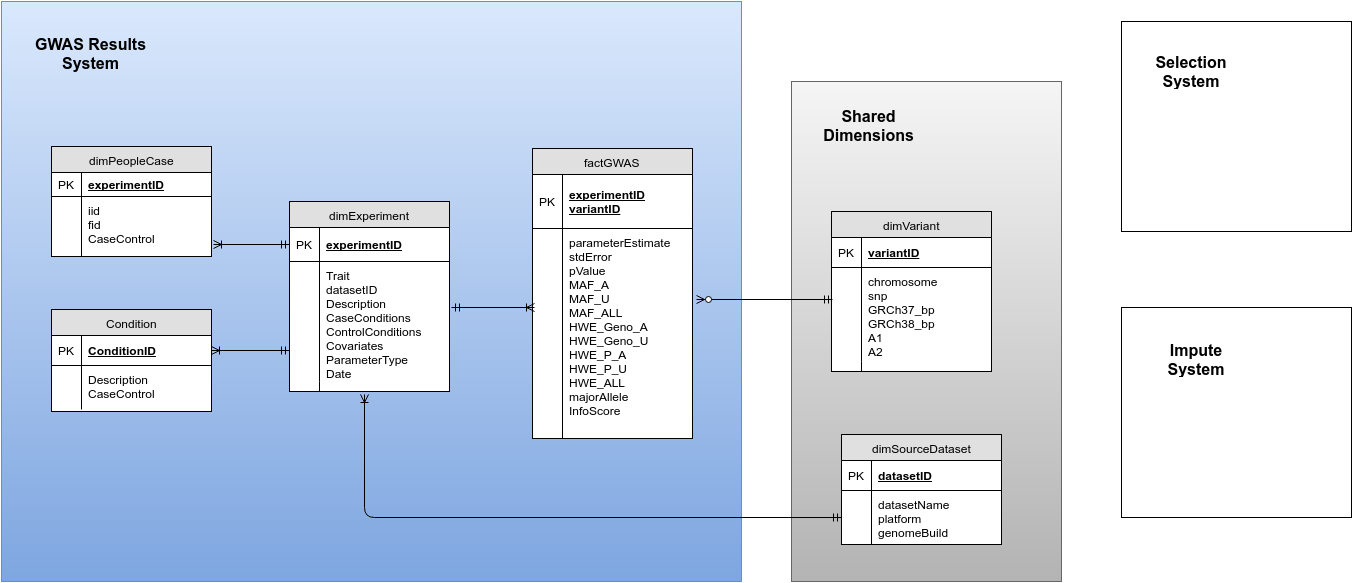

The diagram above was exported from draw.io. Its source (the exported page's mxGraphModel, read from the mxfile embedded in the PNG):
<mxGraphModel dx="2047" dy="785" grid="1" gridSize="10" guides="1" tooltips="1" connect="1" arrows="1" fold="1" page="1" pageScale="1" pageWidth="826" pageHeight="1169" background="#ffffff" math="0" shadow="0">
  <root>
    <mxCell id="0" />
    <mxCell id="1" parent="0" />
    <mxCell id="21df238fbdeaf28e-3" value="" style="whiteSpace=wrap;html=1;plain-gray" vertex="1" parent="1">
      <mxGeometry x="600" y="410" width="270" height="500" as="geometry" />
    </mxCell>
    <mxCell id="21df238fbdeaf28e-1" value="" style="whiteSpace=wrap;html=1;plain-blue" vertex="1" parent="1">
      <mxGeometry x="-190" y="330" width="740" height="580" as="geometry" />
    </mxCell>
    <mxCell id="1a21167a25a623b6-1" value="factGWAS" style="swimlane;html=1;fontStyle=0;childLayout=stackLayout;horizontal=1;startSize=26;fillColor=#e0e0e0;horizontalStack=0;resizeParent=1;resizeLast=0;collapsible=1;marginBottom=0;swimlaneFillColor=#ffffff;align=center;" vertex="1" parent="1">
      <mxGeometry x="341" y="477" width="160" height="290" as="geometry" />
    </mxCell>
    <mxCell id="1a21167a25a623b6-2" value="&lt;div&gt;experimentID&lt;/div&gt;&lt;div&gt;variantID&lt;/div&gt;" style="shape=partialRectangle;top=0;left=0;right=0;bottom=1;html=1;align=left;verticalAlign=middle;fillColor=none;spacingLeft=34;spacingRight=4;whiteSpace=wrap;overflow=hidden;rotatable=0;points=[[0,0.5],[1,0.5]];portConstraint=eastwest;dropTarget=0;fontStyle=5;" vertex="1" parent="1a21167a25a623b6-1">
      <mxGeometry y="26" width="160" height="54" as="geometry" />
    </mxCell>
    <mxCell id="1a21167a25a623b6-3" value="PK" style="shape=partialRectangle;top=0;left=0;bottom=0;html=1;fillColor=none;align=left;verticalAlign=middle;spacingLeft=4;spacingRight=4;whiteSpace=wrap;overflow=hidden;rotatable=0;points=[];portConstraint=eastwest;part=1;" vertex="1" connectable="0" parent="1a21167a25a623b6-2">
      <mxGeometry width="30" height="54" as="geometry" />
    </mxCell>
    <mxCell id="1a21167a25a623b6-10" value="&lt;div&gt;parameterEstimate&lt;br&gt;&lt;div&gt;stdError&lt;/div&gt;&lt;div&gt;pValue&lt;/div&gt;&lt;div&gt;MAF_A&lt;div&gt;MAF_U&lt;/div&gt;&lt;div&gt;MAF_ALL&lt;/div&gt;&lt;div&gt;HWE_Geno_A&lt;/div&gt;&lt;div&gt;HWE_Geno_U&lt;/div&gt;&lt;div&gt;HWE_P_A&lt;/div&gt;&lt;div&gt;HWE_P_U&lt;/div&gt;&lt;/div&gt;&lt;div&gt;HWE_ALL&lt;/div&gt;&lt;div&gt;majorAllele&lt;/div&gt;&lt;/div&gt;&lt;div&gt;InfoScore&lt;/div&gt;" style="shape=partialRectangle;top=0;left=0;right=0;bottom=0;html=1;align=left;verticalAlign=top;fillColor=none;spacingLeft=34;spacingRight=4;whiteSpace=wrap;overflow=hidden;rotatable=0;points=[[0,0.5],[1,0.5]];portConstraint=eastwest;dropTarget=0;" vertex="1" parent="1a21167a25a623b6-1">
      <mxGeometry y="80" width="160" height="210" as="geometry" />
    </mxCell>
    <mxCell id="1a21167a25a623b6-11" value="" style="shape=partialRectangle;top=0;left=0;bottom=0;html=1;fillColor=none;align=left;verticalAlign=top;spacingLeft=4;spacingRight=4;whiteSpace=wrap;overflow=hidden;rotatable=0;points=[];portConstraint=eastwest;part=1;" vertex="1" connectable="0" parent="1a21167a25a623b6-10">
      <mxGeometry width="30" height="210" as="geometry" />
    </mxCell>
    <mxCell id="1a21167a25a623b6-20" value="dimVariant" style="swimlane;html=1;fontStyle=0;childLayout=stackLayout;horizontal=1;startSize=26;fillColor=#e0e0e0;horizontalStack=0;resizeParent=1;resizeLast=0;collapsible=1;marginBottom=0;swimlaneFillColor=#ffffff;align=center;" vertex="1" parent="1">
      <mxGeometry x="640" y="540" width="160" height="160" as="geometry" />
    </mxCell>
    <mxCell id="1a21167a25a623b6-21" value="variantID" style="shape=partialRectangle;top=0;left=0;right=0;bottom=1;html=1;align=left;verticalAlign=middle;fillColor=none;spacingLeft=34;spacingRight=4;whiteSpace=wrap;overflow=hidden;rotatable=0;points=[[0,0.5],[1,0.5]];portConstraint=eastwest;dropTarget=0;fontStyle=5;" vertex="1" parent="1a21167a25a623b6-20">
      <mxGeometry y="26" width="160" height="30" as="geometry" />
    </mxCell>
    <mxCell id="1a21167a25a623b6-22" value="PK" style="shape=partialRectangle;top=0;left=0;bottom=0;html=1;fillColor=none;align=left;verticalAlign=middle;spacingLeft=4;spacingRight=4;whiteSpace=wrap;overflow=hidden;rotatable=0;points=[];portConstraint=eastwest;part=1;" vertex="1" connectable="0" parent="1a21167a25a623b6-21">
      <mxGeometry width="30" height="30" as="geometry" />
    </mxCell>
    <mxCell id="1a21167a25a623b6-23" value="chromosome&lt;div&gt;snp&lt;/div&gt;&lt;div&gt;GRCh37_bp&lt;/div&gt;&lt;div&gt;GRCh38_bp&lt;/div&gt;&lt;div&gt;A1&lt;/div&gt;&lt;div&gt;A2&lt;/div&gt;" style="shape=partialRectangle;top=0;left=0;right=0;bottom=0;html=1;align=left;verticalAlign=top;fillColor=none;spacingLeft=34;spacingRight=4;whiteSpace=wrap;overflow=hidden;rotatable=0;points=[[0,0.5],[1,0.5]];portConstraint=eastwest;dropTarget=0;" vertex="1" parent="1a21167a25a623b6-20">
      <mxGeometry y="56" width="160" height="94" as="geometry" />
    </mxCell>
    <mxCell id="1a21167a25a623b6-24" value="" style="shape=partialRectangle;top=0;left=0;bottom=0;html=1;fillColor=none;align=left;verticalAlign=top;spacingLeft=4;spacingRight=4;whiteSpace=wrap;overflow=hidden;rotatable=0;points=[];portConstraint=eastwest;part=1;" vertex="1" connectable="0" parent="1a21167a25a623b6-23">
      <mxGeometry width="30" height="94" as="geometry" />
    </mxCell>
    <mxCell id="1a21167a25a623b6-29" value="" style="shape=partialRectangle;top=0;left=0;right=0;bottom=0;html=1;align=left;verticalAlign=top;fillColor=none;spacingLeft=34;spacingRight=4;whiteSpace=wrap;overflow=hidden;rotatable=0;points=[[0,0.5],[1,0.5]];portConstraint=eastwest;dropTarget=0;" vertex="1" parent="1a21167a25a623b6-20">
      <mxGeometry y="150" width="160" height="10" as="geometry" />
    </mxCell>
    <mxCell id="1a21167a25a623b6-30" value="" style="shape=partialRectangle;top=0;left=0;bottom=0;html=1;fillColor=none;align=left;verticalAlign=top;spacingLeft=4;spacingRight=4;whiteSpace=wrap;overflow=hidden;rotatable=0;points=[];portConstraint=eastwest;part=1;" vertex="1" connectable="0" parent="1a21167a25a623b6-29">
      <mxGeometry width="30" height="10" as="geometry" />
    </mxCell>
    <mxCell id="1a21167a25a623b6-31" value="" style="html=1;endArrow=ERzeroToMany;startArrow=ERmandOne;entryX=1.025;entryY=0.338;entryPerimeter=0;exitX=0.006;exitY=0.338;exitPerimeter=0;rounded=0;" edge="1" parent="1" source="1a21167a25a623b6-23" target="1a21167a25a623b6-10">
      <mxGeometry width="100" height="100" relative="1" as="geometry">
        <mxPoint x="540" y="660" as="sourcePoint" />
        <mxPoint x="640" y="560" as="targetPoint" />
      </mxGeometry>
    </mxCell>
    <mxCell id="1a21167a25a623b6-33" value="dimExperiment" style="swimlane;html=1;fontStyle=0;childLayout=stackLayout;horizontal=1;startSize=26;fillColor=#e0e0e0;horizontalStack=0;resizeParent=1;resizeLast=0;collapsible=1;marginBottom=0;swimlaneFillColor=#ffffff;align=center;" vertex="1" parent="1">
      <mxGeometry x="98" y="530" width="160" height="190" as="geometry" />
    </mxCell>
    <mxCell id="1a21167a25a623b6-34" value="experimentID" style="shape=partialRectangle;top=0;left=0;right=0;bottom=1;html=1;align=left;verticalAlign=middle;fillColor=none;spacingLeft=34;spacingRight=4;whiteSpace=wrap;overflow=hidden;rotatable=0;points=[[0,0.5],[1,0.5]];portConstraint=eastwest;dropTarget=0;fontStyle=5;" vertex="1" parent="1a21167a25a623b6-33">
      <mxGeometry y="26" width="160" height="34" as="geometry" />
    </mxCell>
    <mxCell id="1a21167a25a623b6-35" value="PK" style="shape=partialRectangle;top=0;left=0;bottom=0;html=1;fillColor=none;align=left;verticalAlign=middle;spacingLeft=4;spacingRight=4;whiteSpace=wrap;overflow=hidden;rotatable=0;points=[];portConstraint=eastwest;part=1;" vertex="1" connectable="0" parent="1a21167a25a623b6-34">
      <mxGeometry width="30" height="34" as="geometry" />
    </mxCell>
    <mxCell id="1a21167a25a623b6-36" value="Trait&lt;div&gt;datasetID&lt;/div&gt;&lt;div&gt;Description&lt;/div&gt;&lt;div&gt;CaseConditions&lt;/div&gt;&lt;div&gt;ControlConditions&lt;/div&gt;&lt;div&gt;Covariates&lt;/div&gt;&lt;div&gt;ParameterType&lt;/div&gt;&lt;div&gt;Date&lt;/div&gt;&lt;div&gt;&lt;br&gt;&lt;/div&gt;" style="shape=partialRectangle;top=0;left=0;right=0;bottom=0;html=1;align=left;verticalAlign=top;fillColor=none;spacingLeft=34;spacingRight=4;whiteSpace=wrap;overflow=hidden;rotatable=0;points=[[0,0.5],[1,0.5]];portConstraint=eastwest;dropTarget=0;" vertex="1" parent="1a21167a25a623b6-33">
      <mxGeometry y="60" width="160" height="120" as="geometry" />
    </mxCell>
    <mxCell id="1a21167a25a623b6-37" value="" style="shape=partialRectangle;top=0;left=0;bottom=0;html=1;fillColor=none;align=left;verticalAlign=top;spacingLeft=4;spacingRight=4;whiteSpace=wrap;overflow=hidden;rotatable=0;points=[];portConstraint=eastwest;part=1;" vertex="1" connectable="0" parent="1a21167a25a623b6-36">
      <mxGeometry width="30" height="120" as="geometry" />
    </mxCell>
    <mxCell id="1a21167a25a623b6-42" value="" style="shape=partialRectangle;top=0;left=0;right=0;bottom=0;html=1;align=left;verticalAlign=top;fillColor=none;spacingLeft=34;spacingRight=4;whiteSpace=wrap;overflow=hidden;rotatable=0;points=[[0,0.5],[1,0.5]];portConstraint=eastwest;dropTarget=0;" vertex="1" parent="1a21167a25a623b6-33">
      <mxGeometry y="180" width="160" height="10" as="geometry" />
    </mxCell>
    <mxCell id="1a21167a25a623b6-43" value="" style="shape=partialRectangle;top=0;left=0;bottom=0;html=1;fillColor=none;align=left;verticalAlign=top;spacingLeft=4;spacingRight=4;whiteSpace=wrap;overflow=hidden;rotatable=0;points=[];portConstraint=eastwest;part=1;" vertex="1" connectable="0" parent="1a21167a25a623b6-42">
      <mxGeometry width="30" height="10" as="geometry" />
    </mxCell>
    <mxCell id="1a21167a25a623b6-46" value="dimPeopleCase" style="swimlane;html=1;fontStyle=0;childLayout=stackLayout;horizontal=1;startSize=26;fillColor=#e0e0e0;horizontalStack=0;resizeParent=1;resizeLast=0;collapsible=1;marginBottom=0;swimlaneFillColor=#ffffff;align=center;" vertex="1" parent="1">
      <mxGeometry x="-140" y="475" width="160" height="110" as="geometry" />
    </mxCell>
    <mxCell id="1a21167a25a623b6-47" value="&lt;div&gt;experimentID&lt;/div&gt;" style="shape=partialRectangle;top=0;left=0;right=0;bottom=1;html=1;align=left;verticalAlign=middle;fillColor=none;spacingLeft=34;spacingRight=4;whiteSpace=wrap;overflow=hidden;rotatable=0;points=[[0,0.5],[1,0.5]];portConstraint=eastwest;dropTarget=0;fontStyle=5;" vertex="1" parent="1a21167a25a623b6-46">
      <mxGeometry y="26" width="160" height="24" as="geometry" />
    </mxCell>
    <mxCell id="1a21167a25a623b6-48" value="PK" style="shape=partialRectangle;top=0;left=0;bottom=0;html=1;fillColor=none;align=left;verticalAlign=middle;spacingLeft=4;spacingRight=4;whiteSpace=wrap;overflow=hidden;rotatable=0;points=[];portConstraint=eastwest;part=1;" vertex="1" connectable="0" parent="1a21167a25a623b6-47">
      <mxGeometry width="30" height="24" as="geometry" />
    </mxCell>
    <mxCell id="1a21167a25a623b6-55" value="iid&lt;div&gt;fid&lt;/div&gt;&lt;div&gt;CaseControl&lt;/div&gt;" style="shape=partialRectangle;top=0;left=0;right=0;bottom=0;html=1;align=left;verticalAlign=top;fillColor=none;spacingLeft=34;spacingRight=4;whiteSpace=wrap;overflow=hidden;rotatable=0;points=[[0,0.5],[1,0.5]];portConstraint=eastwest;dropTarget=0;" vertex="1" parent="1a21167a25a623b6-46">
      <mxGeometry y="50" width="160" height="60" as="geometry" />
    </mxCell>
    <mxCell id="1a21167a25a623b6-56" value="" style="shape=partialRectangle;top=0;left=0;bottom=0;html=1;fillColor=none;align=left;verticalAlign=top;spacingLeft=4;spacingRight=4;whiteSpace=wrap;overflow=hidden;rotatable=0;points=[];portConstraint=eastwest;part=1;" vertex="1" connectable="0" parent="1a21167a25a623b6-55">
      <mxGeometry width="30" height="60" as="geometry" />
    </mxCell>
    <mxCell id="26fdb76d4599a460-2" value="" style="html=1;endArrow=ERoneToMany;startArrow=ERmandOne;exitX=0;exitY=0.5;entryX=1.013;entryY=0.8;entryPerimeter=0;" edge="1" parent="1" source="1a21167a25a623b6-34" target="1a21167a25a623b6-55">
      <mxGeometry width="100" height="100" relative="1" as="geometry">
        <mxPoint x="119" y="850" as="sourcePoint" />
        <mxPoint x="219" y="750" as="targetPoint" />
      </mxGeometry>
    </mxCell>
    <mxCell id="74f329cb63794c04-1" value="dimSourceDataset" style="swimlane;html=1;fontStyle=0;childLayout=stackLayout;horizontal=1;startSize=26;fillColor=#e0e0e0;horizontalStack=0;resizeParent=1;resizeLast=0;collapsible=1;marginBottom=0;swimlaneFillColor=#ffffff;align=center;" vertex="1" parent="1">
      <mxGeometry x="650" y="763" width="160" height="110" as="geometry" />
    </mxCell>
    <mxCell id="74f329cb63794c04-2" value="datasetID" style="shape=partialRectangle;top=0;left=0;right=0;bottom=1;html=1;align=left;verticalAlign=middle;fillColor=none;spacingLeft=34;spacingRight=4;whiteSpace=wrap;overflow=hidden;rotatable=0;points=[[0,0.5],[1,0.5]];portConstraint=eastwest;dropTarget=0;fontStyle=5;" vertex="1" parent="74f329cb63794c04-1">
      <mxGeometry y="26" width="160" height="30" as="geometry" />
    </mxCell>
    <mxCell id="74f329cb63794c04-3" value="PK" style="shape=partialRectangle;top=0;left=0;bottom=0;html=1;fillColor=none;align=left;verticalAlign=middle;spacingLeft=4;spacingRight=4;whiteSpace=wrap;overflow=hidden;rotatable=0;points=[];portConstraint=eastwest;part=1;" vertex="1" connectable="0" parent="74f329cb63794c04-2">
      <mxGeometry width="30" height="30" as="geometry" />
    </mxCell>
    <mxCell id="74f329cb63794c04-4" value="datasetName&lt;div&gt;platform&lt;/div&gt;&lt;div&gt;genomeBuild&lt;/div&gt;" style="shape=partialRectangle;top=0;left=0;right=0;bottom=0;html=1;align=left;verticalAlign=top;fillColor=none;spacingLeft=34;spacingRight=4;whiteSpace=wrap;overflow=hidden;rotatable=0;points=[[0,0.5],[1,0.5]];portConstraint=eastwest;dropTarget=0;" vertex="1" parent="74f329cb63794c04-1">
      <mxGeometry y="56" width="160" height="54" as="geometry" />
    </mxCell>
    <mxCell id="74f329cb63794c04-5" value="" style="shape=partialRectangle;top=0;left=0;bottom=0;html=1;fillColor=none;align=left;verticalAlign=top;spacingLeft=4;spacingRight=4;whiteSpace=wrap;overflow=hidden;rotatable=0;points=[];portConstraint=eastwest;part=1;" vertex="1" connectable="0" parent="74f329cb63794c04-4">
      <mxGeometry width="30" height="54" as="geometry" />
    </mxCell>
    <mxCell id="74f329cb63794c04-12" value="" style="html=1;endArrow=ERoneToMany;startArrow=ERmandOne;exitX=0;exitY=0.5;entryX=0.469;entryY=1.3;entryPerimeter=0;" edge="1" parent="1" source="74f329cb63794c04-4" target="1a21167a25a623b6-42">
      <mxGeometry x="350" y="601" width="100" height="100" as="geometry">
        <mxPoint x="412" y="812" as="sourcePoint" />
        <mxPoint x="339" y="816" as="targetPoint" />
        <Array as="points">
          <mxPoint x="173" y="846" />
        </Array>
      </mxGeometry>
    </mxCell>
    <mxCell id="21df238fbdeaf28e-2" value="&lt;font style=&quot;font-size: 16px&quot;&gt;&lt;b&gt;GWAS Results System&lt;/b&gt;&lt;/font&gt;" style="text;html=1;strokeColor=none;fillColor=none;align=center;verticalAlign=middle;whiteSpace=wrap;overflow=hidden;" vertex="1" parent="1">
      <mxGeometry x="-161" y="354" width="121" height="56" as="geometry" />
    </mxCell>
    <mxCell id="21df238fbdeaf28e-4" value="&lt;font style=&quot;font-size: 16px&quot;&gt;&lt;b&gt;Shared Dimensions&lt;/b&gt;&lt;/font&gt;" style="text;html=1;strokeColor=none;fillColor=none;align=center;verticalAlign=middle;whiteSpace=wrap;overflow=hidden;" vertex="1" parent="1">
      <mxGeometry x="625" y="428" width="105" height="52" as="geometry" />
    </mxCell>
    <mxCell id="21df238fbdeaf28e-6" value="" style="whiteSpace=wrap;html=1;" vertex="1" parent="1">
      <mxGeometry x="930" y="350" width="230" height="210" as="geometry" />
    </mxCell>
    <mxCell id="21df238fbdeaf28e-7" value="" style="whiteSpace=wrap;html=1;" vertex="1" parent="1">
      <mxGeometry x="930" y="636" width="230" height="210" as="geometry" />
    </mxCell>
    <mxCell id="21df238fbdeaf28e-8" value="&lt;font style=&quot;font-size: 16px&quot;&gt;&lt;b&gt;Selection System&lt;/b&gt;&lt;/font&gt;" style="text;html=1;strokeColor=none;fillColor=none;align=center;verticalAlign=middle;whiteSpace=wrap;overflow=hidden;" vertex="1" parent="1">
      <mxGeometry x="960" y="380" width="80" height="40" as="geometry" />
    </mxCell>
    <mxCell id="21df238fbdeaf28e-9" value="&lt;font style=&quot;font-size: 16px&quot;&gt;&lt;b&gt;Impute System&lt;/b&gt;&lt;/font&gt;" style="text;html=1;strokeColor=none;fillColor=none;align=center;verticalAlign=middle;whiteSpace=wrap;overflow=hidden;" vertex="1" parent="1">
      <mxGeometry x="965" y="668" width="80" height="40" as="geometry" />
    </mxCell>
    <mxCell id="70aaf86d5429cb8d-1" value="Condition" style="swimlane;html=1;fontStyle=0;childLayout=stackLayout;horizontal=1;startSize=26;fillColor=#e0e0e0;horizontalStack=0;resizeParent=1;resizeLast=0;collapsible=1;marginBottom=0;swimlaneFillColor=#ffffff;align=center;" vertex="1" parent="1">
      <mxGeometry x="-140" y="638" width="160" height="102" as="geometry" />
    </mxCell>
    <mxCell id="70aaf86d5429cb8d-2" value="ConditionID" style="shape=partialRectangle;top=0;left=0;right=0;bottom=1;html=1;align=left;verticalAlign=middle;fillColor=none;spacingLeft=34;spacingRight=4;whiteSpace=wrap;overflow=hidden;rotatable=0;points=[[0,0.5],[1,0.5]];portConstraint=eastwest;dropTarget=0;fontStyle=5;" vertex="1" parent="70aaf86d5429cb8d-1">
      <mxGeometry y="26" width="160" height="30" as="geometry" />
    </mxCell>
    <mxCell id="70aaf86d5429cb8d-3" value="PK" style="shape=partialRectangle;top=0;left=0;bottom=0;html=1;fillColor=none;align=left;verticalAlign=middle;spacingLeft=4;spacingRight=4;whiteSpace=wrap;overflow=hidden;rotatable=0;points=[];portConstraint=eastwest;part=1;" vertex="1" connectable="0" parent="70aaf86d5429cb8d-2">
      <mxGeometry width="30" height="30" as="geometry" />
    </mxCell>
    <mxCell id="70aaf86d5429cb8d-4" value="Description&lt;div&gt;CaseControl&lt;/div&gt;" style="shape=partialRectangle;top=0;left=0;right=0;bottom=0;html=1;align=left;verticalAlign=top;fillColor=none;spacingLeft=34;spacingRight=4;whiteSpace=wrap;overflow=hidden;rotatable=0;points=[[0,0.5],[1,0.5]];portConstraint=eastwest;dropTarget=0;" vertex="1" parent="70aaf86d5429cb8d-1">
      <mxGeometry y="56" width="160" height="44" as="geometry" />
    </mxCell>
    <mxCell id="70aaf86d5429cb8d-5" value="" style="shape=partialRectangle;top=0;left=0;bottom=0;html=1;fillColor=none;align=left;verticalAlign=top;spacingLeft=4;spacingRight=4;whiteSpace=wrap;overflow=hidden;rotatable=0;points=[];portConstraint=eastwest;part=1;" vertex="1" connectable="0" parent="70aaf86d5429cb8d-4">
      <mxGeometry width="30" height="44" as="geometry" />
    </mxCell>
    <mxCell id="70aaf86d5429cb8d-12" value="" style="html=1;endArrow=ERoneToMany;startArrow=ERmandOne;exitX=0;exitY=0.742;entryX=1;entryY=0.5;exitPerimeter=0;" edge="1" parent="1" source="1a21167a25a623b6-36" target="70aaf86d5429cb8d-2">
      <mxGeometry x="32" y="583" width="100" height="100" as="geometry">
        <mxPoint x="108" y="583" as="sourcePoint" />
        <mxPoint x="32" y="583" as="targetPoint" />
      </mxGeometry>
    </mxCell>
    <mxCell id="70aaf86d5429cb8d-13" value="" style="html=1;endArrow=ERoneToMany;startArrow=ERmandOne;entryX=0.013;entryY=0.376;entryPerimeter=0;" edge="1" parent="1" target="1a21167a25a623b6-10">
      <mxGeometry width="100" height="100" relative="1" as="geometry">
        <mxPoint x="260" y="636" as="sourcePoint" />
        <mxPoint x="110" y="790" as="targetPoint" />
      </mxGeometry>
    </mxCell>
  </root>
</mxGraphModel>